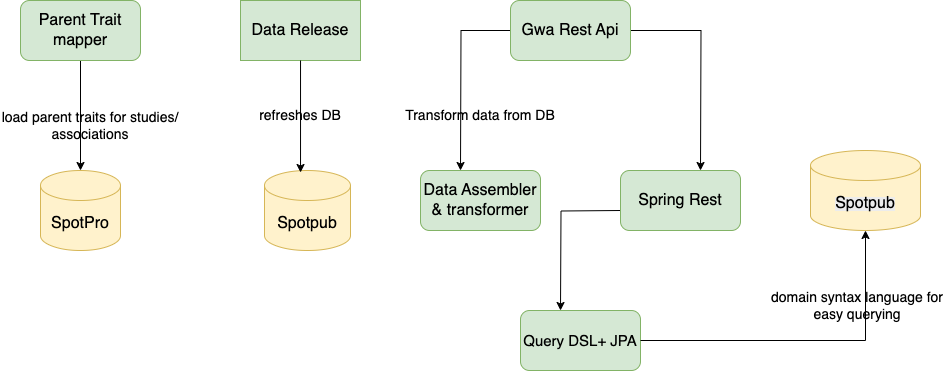

The diagram above was exported from draw.io. Its source (the exported page's mxGraphModel, read from the mxfile embedded in the PNG):
<mxGraphModel dx="1876" dy="1052" grid="0" gridSize="10" guides="1" tooltips="1" connect="1" arrows="1" fold="1" page="0" pageScale="1" pageWidth="827" pageHeight="1169" background="#ffffff" math="0" shadow="0">
  <root>
    <mxCell id="0" />
    <mxCell id="1" parent="0" />
    <mxCell id="R5Eg-D43QdogNvk32utd-1" value="&lt;font style=&quot;font-size: 16px;&quot;&gt;Data Release&lt;/font&gt;" style="rounded=0;whiteSpace=wrap;html=1;fillColor=#d5e8d4;strokeColor=#82b366;" vertex="1" parent="1">
      <mxGeometry x="300" y="120" width="120" height="60" as="geometry" />
    </mxCell>
    <mxCell id="R5Eg-D43QdogNvk32utd-11" style="edgeStyle=orthogonalEdgeStyle;rounded=0;orthogonalLoop=1;jettySize=auto;html=1;exitX=0.5;exitY=1;exitDx=0;exitDy=0;" edge="1" parent="1" source="R5Eg-D43QdogNvk32utd-2" target="R5Eg-D43QdogNvk32utd-10">
      <mxGeometry relative="1" as="geometry" />
    </mxCell>
    <mxCell id="R5Eg-D43QdogNvk32utd-2" value="&lt;font style=&quot;font-size: 16px;&quot;&gt;Parent Trait mapper&lt;/font&gt;" style="rounded=1;whiteSpace=wrap;html=1;fillColor=#d5e8d4;strokeColor=#82b366;" vertex="1" parent="1">
      <mxGeometry x="80" y="120" width="120" height="60" as="geometry" />
    </mxCell>
    <mxCell id="R5Eg-D43QdogNvk32utd-15" style="edgeStyle=orthogonalEdgeStyle;rounded=0;orthogonalLoop=1;jettySize=auto;html=1;" edge="1" parent="1" source="R5Eg-D43QdogNvk32utd-3">
      <mxGeometry relative="1" as="geometry">
        <mxPoint x="760" y="290" as="targetPoint" />
      </mxGeometry>
    </mxCell>
    <mxCell id="R5Eg-D43QdogNvk32utd-16" style="edgeStyle=orthogonalEdgeStyle;rounded=0;orthogonalLoop=1;jettySize=auto;html=1;" edge="1" parent="1" source="R5Eg-D43QdogNvk32utd-3">
      <mxGeometry relative="1" as="geometry">
        <mxPoint x="520" y="290" as="targetPoint" />
      </mxGeometry>
    </mxCell>
    <mxCell id="R5Eg-D43QdogNvk32utd-3" value="&lt;font style=&quot;font-size: 16px;&quot;&gt;Gwa Rest Api&lt;/font&gt;" style="rounded=1;whiteSpace=wrap;html=1;fillColor=#d5e8d4;strokeColor=#82b366;" vertex="1" parent="1">
      <mxGeometry x="570" y="120" width="120" height="60" as="geometry" />
    </mxCell>
    <mxCell id="R5Eg-D43QdogNvk32utd-20" style="edgeStyle=orthogonalEdgeStyle;rounded=0;orthogonalLoop=1;jettySize=auto;html=1;" edge="1" parent="1">
      <mxGeometry relative="1" as="geometry">
        <mxPoint x="620" y="430" as="targetPoint" />
        <mxPoint x="680" y="330" as="sourcePoint" />
      </mxGeometry>
    </mxCell>
    <mxCell id="R5Eg-D43QdogNvk32utd-4" value="&lt;font style=&quot;font-size: 16px;&quot;&gt;Spring Rest&lt;/font&gt;" style="rounded=1;whiteSpace=wrap;html=1;fillColor=#d5e8d4;strokeColor=#82b366;" vertex="1" parent="1">
      <mxGeometry x="680" y="290" width="120" height="60" as="geometry" />
    </mxCell>
    <mxCell id="R5Eg-D43QdogNvk32utd-5" value="&lt;font style=&quot;font-size: 15px;&quot;&gt;Query DSL+ JPA&lt;/font&gt;" style="rounded=1;whiteSpace=wrap;html=1;fillColor=#d5e8d4;strokeColor=#82b366;" vertex="1" parent="1">
      <mxGeometry x="580" y="430" width="120" height="60" as="geometry" />
    </mxCell>
    <mxCell id="R5Eg-D43QdogNvk32utd-6" value="&lt;font style=&quot;font-size: 16px;&quot;&gt;Data Assembler &amp;amp; transformer&lt;/font&gt;" style="rounded=1;whiteSpace=wrap;html=1;fillColor=#d5e8d4;strokeColor=#82b366;" vertex="1" parent="1">
      <mxGeometry x="480" y="290" width="120" height="60" as="geometry" />
    </mxCell>
    <mxCell id="R5Eg-D43QdogNvk32utd-7" value="&lt;span style=&quot;color: rgb(0, 0, 0); font-family: Helvetica; font-style: normal; font-variant-ligatures: normal; font-variant-caps: normal; font-weight: 400; letter-spacing: normal; orphans: 2; text-align: center; text-indent: 0px; text-transform: none; widows: 2; word-spacing: 0px; -webkit-text-stroke-width: 0px; white-space: normal; background-color: rgb(236, 236, 236); text-decoration-thickness: initial; text-decoration-style: initial; text-decoration-color: initial; float: none; display: inline !important;&quot;&gt;&lt;font style=&quot;font-size: 16px;&quot;&gt;Spotpub&lt;/font&gt;&lt;/span&gt;" style="shape=cylinder3;whiteSpace=wrap;html=1;boundedLbl=1;backgroundOutline=1;size=15;fillColor=#fff2cc;strokeColor=#d6b656;" vertex="1" parent="1">
      <mxGeometry x="870" y="270" width="110" height="80" as="geometry" />
    </mxCell>
    <mxCell id="R5Eg-D43QdogNvk32utd-8" value="&lt;font style=&quot;font-size: 16px;&quot;&gt;Spotpub&lt;/font&gt;" style="shape=cylinder3;whiteSpace=wrap;html=1;boundedLbl=1;backgroundOutline=1;size=15;fillColor=#fff2cc;strokeColor=#d6b656;" vertex="1" parent="1">
      <mxGeometry x="324" y="290" width="86" height="80" as="geometry" />
    </mxCell>
    <mxCell id="R5Eg-D43QdogNvk32utd-10" value="&lt;font style=&quot;font-size: 16px;&quot;&gt;SpotPro&lt;/font&gt;" style="shape=cylinder3;whiteSpace=wrap;html=1;boundedLbl=1;backgroundOutline=1;size=15;fillColor=#fff2cc;strokeColor=#d6b656;" vertex="1" parent="1">
      <mxGeometry x="100" y="290" width="80" height="80" as="geometry" />
    </mxCell>
    <mxCell id="R5Eg-D43QdogNvk32utd-12" value="&lt;font style=&quot;font-size: 14px;&quot;&gt;load parent traits for studies/&lt;/font&gt;&lt;div&gt;&lt;font style=&quot;font-size: 14px;&quot;&gt;associations&lt;/font&gt;&lt;/div&gt;" style="text;html=1;align=center;verticalAlign=middle;whiteSpace=wrap;rounded=0;" vertex="1" parent="1">
      <mxGeometry x="60" y="230" width="180" height="30" as="geometry" />
    </mxCell>
    <mxCell id="R5Eg-D43QdogNvk32utd-13" style="edgeStyle=orthogonalEdgeStyle;rounded=0;orthogonalLoop=1;jettySize=auto;html=1;entryX=0.419;entryY=0.025;entryDx=0;entryDy=0;entryPerimeter=0;" edge="1" parent="1" source="R5Eg-D43QdogNvk32utd-1" target="R5Eg-D43QdogNvk32utd-8">
      <mxGeometry relative="1" as="geometry" />
    </mxCell>
    <mxCell id="R5Eg-D43QdogNvk32utd-14" value="&lt;span style=&quot;font-size: 14px;&quot;&gt;refreshes DB&lt;/span&gt;" style="text;html=1;align=center;verticalAlign=middle;whiteSpace=wrap;rounded=0;" vertex="1" parent="1">
      <mxGeometry x="270" y="220" width="180" height="30" as="geometry" />
    </mxCell>
    <mxCell id="R5Eg-D43QdogNvk32utd-17" style="edgeStyle=orthogonalEdgeStyle;rounded=0;orthogonalLoop=1;jettySize=auto;html=1;entryX=0.5;entryY=1;entryDx=0;entryDy=0;entryPerimeter=0;" edge="1" parent="1" source="R5Eg-D43QdogNvk32utd-5" target="R5Eg-D43QdogNvk32utd-7">
      <mxGeometry relative="1" as="geometry" />
    </mxCell>
    <mxCell id="R5Eg-D43QdogNvk32utd-18" value="&lt;span style=&quot;font-size: 14px;&quot;&gt;domain syntax language for easy querying&lt;/span&gt;" style="text;html=1;align=center;verticalAlign=middle;whiteSpace=wrap;rounded=0;" vertex="1" parent="1">
      <mxGeometry x="827" y="410" width="180" height="30" as="geometry" />
    </mxCell>
    <mxCell id="R5Eg-D43QdogNvk32utd-21" value="&lt;span style=&quot;font-size: 14px;&quot;&gt;Transform data from DB&lt;/span&gt;" style="text;html=1;align=center;verticalAlign=middle;whiteSpace=wrap;rounded=0;" vertex="1" parent="1">
      <mxGeometry x="450" y="220" width="180" height="30" as="geometry" />
    </mxCell>
  </root>
</mxGraphModel>